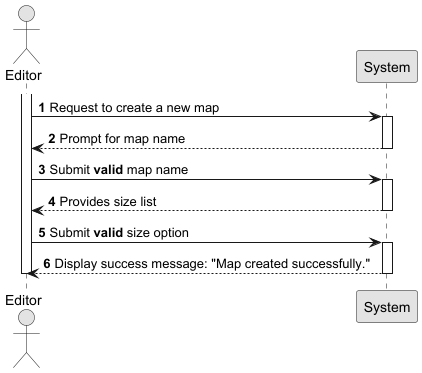

The diagram above was rendered by PlantUML. Its source (embedded in the PNG):
@startuml
skinparam monochrome true
skinparam packageStyle rectangle
skinparam shadowing false

autonumber

actor "Editor" as Editor
participant "System" as System

activate Editor

    Editor -> System : Request to create a new map
    activate System


    System --> Editor : Prompt for map name
    deactivate System


    Editor -> System : Submit **valid** map name
    activate System

    System --> Editor: Provides size list
    deactivate System

    Editor -> System: Submit **valid** size option
    activate System

    System --> Editor: Display success message: "Map created successfully."

    deactivate System
    deactivate Editor



@enduml